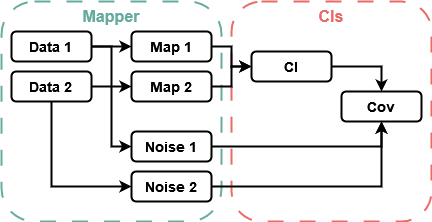

The diagram above was exported from draw.io. Its source (the exported page's mxGraphModel, read from the mxfile embedded in the PNG):
<mxGraphModel dx="779" dy="1055" grid="1" gridSize="10" guides="1" tooltips="1" connect="1" arrows="1" fold="1" page="1" pageScale="1" pageWidth="827" pageHeight="1169" math="0" shadow="0">
  <root>
    <mxCell id="0" />
    <mxCell id="1" parent="0" />
    <mxCell id="XOw9ZsZ47h9eGbWhwGwM-26" value="" style="rounded=1;whiteSpace=wrap;html=1;strokeWidth=2;dashed=1;dashPattern=8 8;fillColor=none;strokeColor=#67AB9F;" vertex="1" parent="1">
      <mxGeometry x="70" y="320" width="220" height="220" as="geometry" />
    </mxCell>
    <mxCell id="XOw9ZsZ47h9eGbWhwGwM-28" value="" style="rounded=1;whiteSpace=wrap;html=1;strokeWidth=2;dashed=1;dashPattern=8 8;fillColor=none;strokeColor=#EA6B66;" vertex="1" parent="1">
      <mxGeometry x="300" y="320" width="200" height="220" as="geometry" />
    </mxCell>
    <mxCell id="XOw9ZsZ47h9eGbWhwGwM-5" style="edgeStyle=orthogonalEdgeStyle;rounded=0;orthogonalLoop=1;jettySize=auto;html=1;entryX=0;entryY=0.5;entryDx=0;entryDy=0;strokeWidth=2;" edge="1" parent="1" source="XOw9ZsZ47h9eGbWhwGwM-1" target="XOw9ZsZ47h9eGbWhwGwM-3">
      <mxGeometry relative="1" as="geometry" />
    </mxCell>
    <mxCell id="XOw9ZsZ47h9eGbWhwGwM-10" style="edgeStyle=orthogonalEdgeStyle;rounded=0;orthogonalLoop=1;jettySize=auto;html=1;entryX=0;entryY=0.5;entryDx=0;entryDy=0;strokeWidth=2;" edge="1" parent="1" source="XOw9ZsZ47h9eGbWhwGwM-1" target="XOw9ZsZ47h9eGbWhwGwM-7">
      <mxGeometry relative="1" as="geometry" />
    </mxCell>
    <mxCell id="XOw9ZsZ47h9eGbWhwGwM-1" value="&lt;font style=&quot;font-size: 14px;&quot;&gt;&lt;b&gt;Data 1&lt;/b&gt;&lt;br&gt;&lt;/font&gt;" style="rounded=1;whiteSpace=wrap;html=1;strokeWidth=2;fillColor=none;" vertex="1" parent="1">
      <mxGeometry x="80" y="350" width="80" height="30" as="geometry" />
    </mxCell>
    <mxCell id="XOw9ZsZ47h9eGbWhwGwM-6" style="edgeStyle=orthogonalEdgeStyle;rounded=0;orthogonalLoop=1;jettySize=auto;html=1;strokeWidth=2;" edge="1" parent="1" source="XOw9ZsZ47h9eGbWhwGwM-2" target="XOw9ZsZ47h9eGbWhwGwM-4">
      <mxGeometry relative="1" as="geometry" />
    </mxCell>
    <mxCell id="XOw9ZsZ47h9eGbWhwGwM-16" style="edgeStyle=orthogonalEdgeStyle;rounded=0;orthogonalLoop=1;jettySize=auto;html=1;entryX=0;entryY=0.5;entryDx=0;entryDy=0;strokeWidth=2;" edge="1" parent="1" source="XOw9ZsZ47h9eGbWhwGwM-2" target="XOw9ZsZ47h9eGbWhwGwM-8">
      <mxGeometry relative="1" as="geometry">
        <Array as="points">
          <mxPoint x="120" y="505" />
        </Array>
      </mxGeometry>
    </mxCell>
    <mxCell id="XOw9ZsZ47h9eGbWhwGwM-2" value="&lt;font style=&quot;font-size: 14px;&quot;&gt;&lt;b&gt;Data 2&lt;/b&gt;&lt;br&gt;&lt;/font&gt;" style="rounded=1;whiteSpace=wrap;html=1;strokeWidth=2;fillColor=none;" vertex="1" parent="1">
      <mxGeometry x="80" y="390" width="80" height="30" as="geometry" />
    </mxCell>
    <mxCell id="XOw9ZsZ47h9eGbWhwGwM-24" style="edgeStyle=orthogonalEdgeStyle;rounded=0;orthogonalLoop=1;jettySize=auto;html=1;entryX=0.5;entryY=1;entryDx=0;entryDy=0;strokeWidth=2;" edge="1" parent="1" source="XOw9ZsZ47h9eGbWhwGwM-3" target="XOw9ZsZ47h9eGbWhwGwM-20">
      <mxGeometry relative="1" as="geometry" />
    </mxCell>
    <mxCell id="XOw9ZsZ47h9eGbWhwGwM-3" value="&lt;font style=&quot;font-size: 14px;&quot;&gt;&lt;b&gt;Noise 1&lt;br&gt;&lt;/b&gt;&lt;/font&gt;" style="rounded=1;whiteSpace=wrap;html=1;strokeWidth=2;fillColor=none;" vertex="1" parent="1">
      <mxGeometry x="200" y="450" width="80" height="30" as="geometry" />
    </mxCell>
    <mxCell id="XOw9ZsZ47h9eGbWhwGwM-18" style="edgeStyle=orthogonalEdgeStyle;rounded=0;orthogonalLoop=1;jettySize=auto;html=1;strokeWidth=2;" edge="1" parent="1" source="XOw9ZsZ47h9eGbWhwGwM-4" target="XOw9ZsZ47h9eGbWhwGwM-17">
      <mxGeometry relative="1" as="geometry" />
    </mxCell>
    <mxCell id="XOw9ZsZ47h9eGbWhwGwM-4" value="&lt;font style=&quot;font-size: 14px;&quot;&gt;&lt;b&gt;Map 2&lt;br&gt;&lt;/b&gt;&lt;/font&gt;" style="rounded=1;whiteSpace=wrap;html=1;strokeWidth=2;fillColor=none;" vertex="1" parent="1">
      <mxGeometry x="200" y="390" width="80" height="30" as="geometry" />
    </mxCell>
    <mxCell id="XOw9ZsZ47h9eGbWhwGwM-19" style="edgeStyle=orthogonalEdgeStyle;rounded=0;orthogonalLoop=1;jettySize=auto;html=1;entryX=0;entryY=0.5;entryDx=0;entryDy=0;strokeWidth=2;" edge="1" parent="1" source="XOw9ZsZ47h9eGbWhwGwM-7" target="XOw9ZsZ47h9eGbWhwGwM-17">
      <mxGeometry relative="1" as="geometry" />
    </mxCell>
    <mxCell id="XOw9ZsZ47h9eGbWhwGwM-7" value="&lt;font style=&quot;font-size: 14px;&quot;&gt;&lt;b&gt;Map 1&lt;br&gt;&lt;/b&gt;&lt;/font&gt;" style="rounded=1;whiteSpace=wrap;html=1;strokeWidth=2;fillColor=none;" vertex="1" parent="1">
      <mxGeometry x="200" y="350" width="80" height="30" as="geometry" />
    </mxCell>
    <mxCell id="XOw9ZsZ47h9eGbWhwGwM-23" style="edgeStyle=orthogonalEdgeStyle;rounded=0;orthogonalLoop=1;jettySize=auto;html=1;entryX=0.5;entryY=1;entryDx=0;entryDy=0;strokeWidth=2;" edge="1" parent="1" source="XOw9ZsZ47h9eGbWhwGwM-8" target="XOw9ZsZ47h9eGbWhwGwM-20">
      <mxGeometry relative="1" as="geometry" />
    </mxCell>
    <mxCell id="XOw9ZsZ47h9eGbWhwGwM-8" value="&lt;font style=&quot;font-size: 14px;&quot;&gt;&lt;b&gt;Noise 2&lt;br&gt;&lt;/b&gt;&lt;/font&gt;" style="rounded=1;whiteSpace=wrap;html=1;strokeWidth=2;fillColor=none;" vertex="1" parent="1">
      <mxGeometry x="200" y="490" width="80" height="30" as="geometry" />
    </mxCell>
    <mxCell id="XOw9ZsZ47h9eGbWhwGwM-25" style="edgeStyle=orthogonalEdgeStyle;rounded=0;orthogonalLoop=1;jettySize=auto;html=1;strokeWidth=2;" edge="1" parent="1" source="XOw9ZsZ47h9eGbWhwGwM-17" target="XOw9ZsZ47h9eGbWhwGwM-20">
      <mxGeometry relative="1" as="geometry" />
    </mxCell>
    <mxCell id="XOw9ZsZ47h9eGbWhwGwM-17" value="&lt;font size=&quot;1&quot;&gt;&lt;b style=&quot;font-size: 14px;&quot;&gt;Cl&lt;/b&gt;&lt;/font&gt;" style="rounded=1;whiteSpace=wrap;html=1;strokeWidth=2;fillColor=none;" vertex="1" parent="1">
      <mxGeometry x="320" y="370" width="80" height="30" as="geometry" />
    </mxCell>
    <mxCell id="XOw9ZsZ47h9eGbWhwGwM-20" value="&lt;font size=&quot;1&quot;&gt;&lt;b style=&quot;font-size: 14px;&quot;&gt;Cov&lt;/b&gt;&lt;/font&gt;" style="rounded=1;whiteSpace=wrap;html=1;strokeWidth=2;fillColor=none;" vertex="1" parent="1">
      <mxGeometry x="410" y="410" width="80" height="30" as="geometry" />
    </mxCell>
    <mxCell id="XOw9ZsZ47h9eGbWhwGwM-27" value="&lt;font color=&quot;#67ab9f&quot; size=&quot;1&quot;&gt;&lt;b style=&quot;font-size: 16px;&quot;&gt;Mapper&lt;/b&gt;&lt;/font&gt;" style="text;html=1;strokeColor=none;fillColor=none;align=center;verticalAlign=middle;whiteSpace=wrap;rounded=0;" vertex="1" parent="1">
      <mxGeometry x="150" y="320" width="60" height="30" as="geometry" />
    </mxCell>
    <mxCell id="XOw9ZsZ47h9eGbWhwGwM-29" value="&lt;font color=&quot;#ea6b66&quot; size=&quot;1&quot;&gt;&lt;b style=&quot;font-size: 16px;&quot;&gt;Cls&lt;/b&gt;&lt;/font&gt;" style="text;html=1;strokeColor=none;fillColor=none;align=center;verticalAlign=middle;whiteSpace=wrap;rounded=0;" vertex="1" parent="1">
      <mxGeometry x="370" y="320" width="60" height="30" as="geometry" />
    </mxCell>
  </root>
</mxGraphModel>